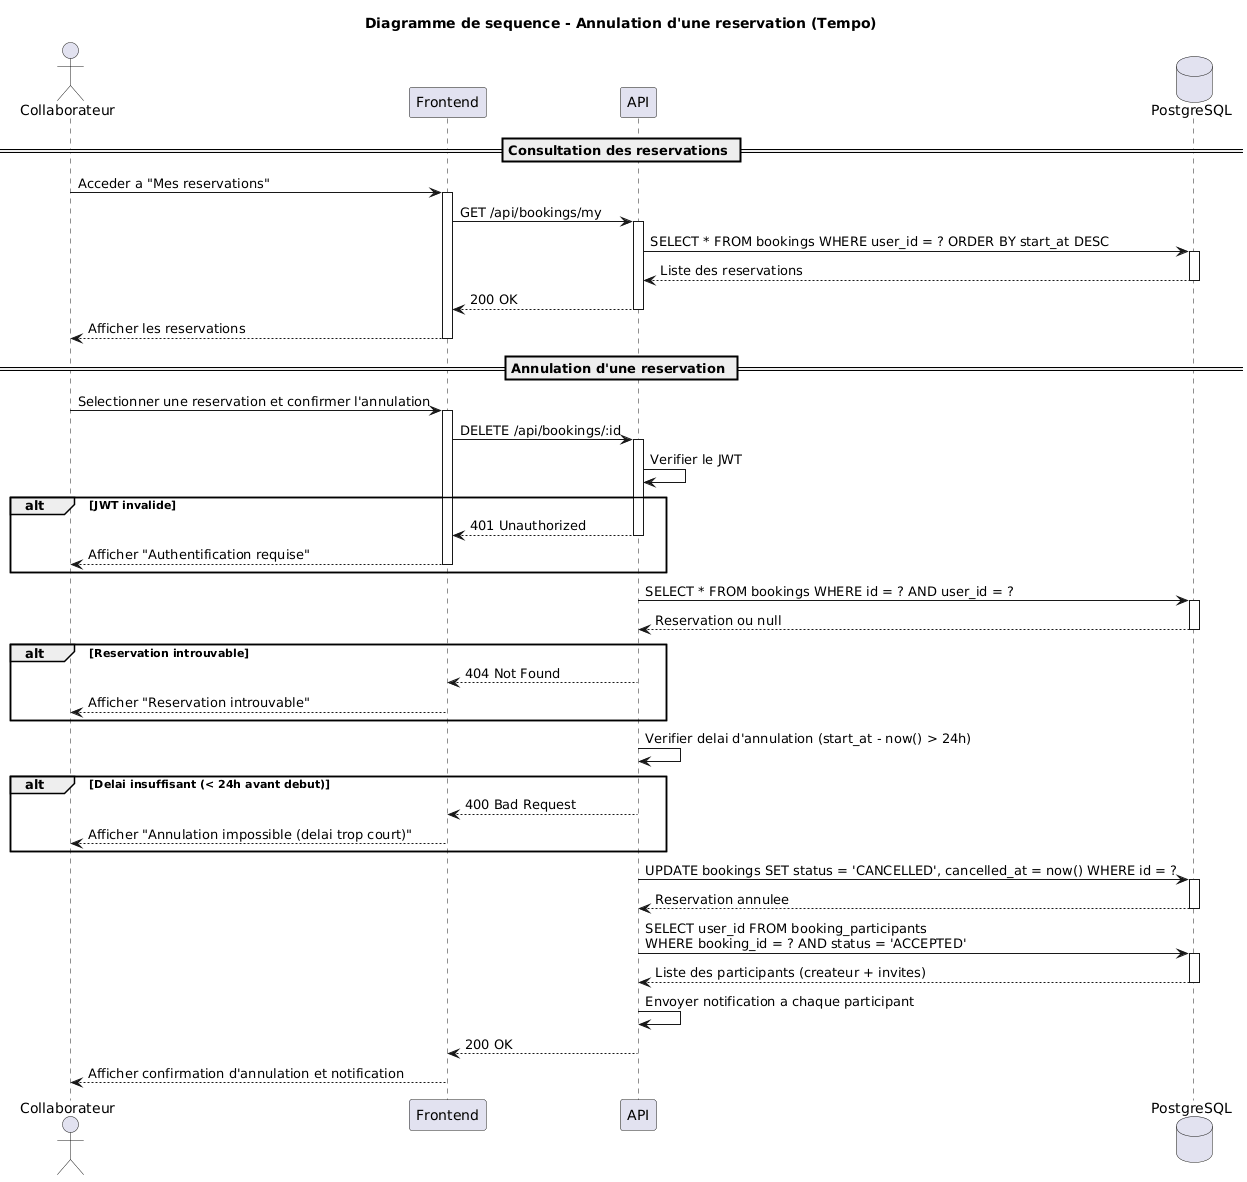

The diagram above was rendered by PlantUML. Its source (embedded in the PNG):
@startuml
title Diagramme de sequence - Annulation d'une reservation (Tempo)

actor "Collaborateur" as User
participant "Frontend" as Frontend
participant "API" as API
database "PostgreSQL" as DB

== Consultation des reservations ==

User -> Frontend : Acceder a "Mes reservations"
activate Frontend

Frontend -> API : GET /api/bookings/my
activate API

API -> DB : SELECT * FROM bookings WHERE user_id = ? ORDER BY start_at DESC
activate DB
DB --> API : Liste des reservations
deactivate DB

API --> Frontend : 200 OK
deactivate API

Frontend --> User : Afficher les reservations
deactivate Frontend

== Annulation d'une reservation ==

User -> Frontend : Selectionner une reservation et confirmer l'annulation
activate Frontend

Frontend -> API : DELETE /api/bookings/:id
activate API

API -> API : Verifier le JWT

alt JWT invalide
    API --> Frontend : 401 Unauthorized
    deactivate API
    Frontend --> User : Afficher "Authentification requise"
    deactivate Frontend
end

API -> DB : SELECT * FROM bookings WHERE id = ? AND user_id = ?
activate DB
DB --> API : Reservation ou null
deactivate DB

alt Reservation introuvable
    API --> Frontend : 404 Not Found
    deactivate API
    Frontend --> User : Afficher "Reservation introuvable"
    deactivate Frontend
end

API -> API : Verifier delai d'annulation (start_at - now() > 24h)

alt Delai insuffisant (< 24h avant debut)
    API --> Frontend : 400 Bad Request
    deactivate API
    Frontend --> User : Afficher "Annulation impossible (delai trop court)"
    deactivate Frontend
end

API -> DB : UPDATE bookings SET status = 'CANCELLED', cancelled_at = now() WHERE id = ?
activate DB
DB --> API : Reservation annulee
deactivate DB

API -> DB : SELECT user_id FROM booking_participants\nWHERE booking_id = ? AND status = 'ACCEPTED'
activate DB
DB --> API : Liste des participants (createur + invites)
deactivate DB

API -> API : Envoyer notification a chaque participant

API --> Frontend : 200 OK
deactivate API

Frontend --> User : Afficher confirmation d'annulation et notification
deactivate Frontend
@enduml